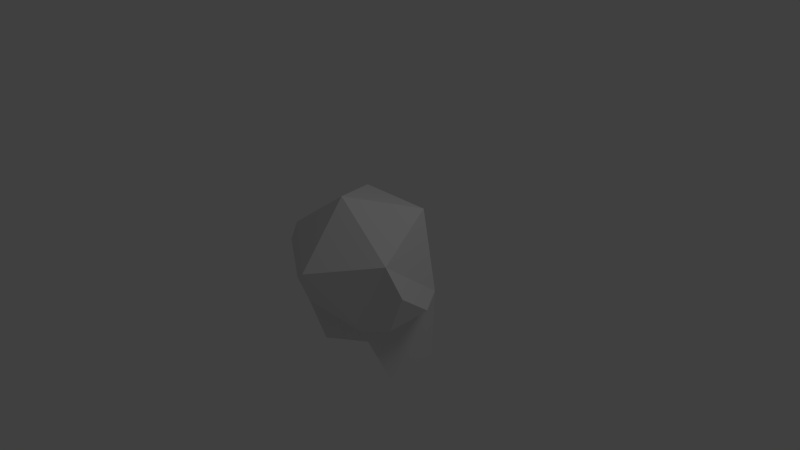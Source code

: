# Source: minion.blend  (saved by Blender 2.64.0; exported with 4.5.12 LTS)
import bpy
from mathutils import Matrix  # noqa: F401  (used for matrix-valued properties, if any)

bpy.ops.wm.read_factory_settings(use_empty=True)
scene = bpy.context.scene
scene.name = 'Scene'

# ---- collections
col_collection_1 = bpy.data.collections.new('Collection 1'); scene.collection.children.link(col_collection_1)

# ---- world
world_world = bpy.data.worlds.new('World'); scene.world = world_world
world_world.color = (0.05088, 0.05088, 0.05088)
world_world.use_sun_shadow = False
world_world.sun_shadow_jitter_overblur = 0.0
world_world.cycles.sampling_method = 'MANUAL'
world_world.cycles.sample_map_resolution = 256

# ---- cameras
cam_camera = bpy.data.cameras.new('Camera')
cam_camera.clip_end = 100.0
cam_camera.lens = 35.0
cam_camera.sensor_width = 32.0
cam_camera.sensor_height = 18.0
cam_camera.ortho_scale = 7.314
cam_camera.dof.focus_distance = 0.0
cam_camera.dof.aperture_fstop = 128.0

# ---- lights
light_lamp = bpy.data.lights.new('Lamp', 'POINT')
light_lamp.transmission_factor = 0.0
light_lamp.cutoff_distance = 30.0
light_lamp.energy = 100.0
light_lamp.shadow_buffer_clip_start = 1.001
light_lamp.shadow_soft_size = 1.0
light_lamp.shadow_maximum_resolution = 0.006
light_lamp.use_absolute_resolution = True
light_lamp.cycles.use_multiple_importance_sampling = False

# ---- meshes
me_icosphere = bpy.data.meshes.new('Icosphere')
me_icosphere.from_pydata([(-0.05449, 0.1824, -0.5869), (0.7092, -0.4819, -0.6334), (-0.2907, -0.807, -0.6325), (-0.8904, -0.01229, -0.2942), (-0.1835, 0.5672, 0.1046), (0.7275, 0.5137, -0.2957), (0.3531, -1.085, 0.1511), (-0.6356, -0.7944, 0.3607), (-0.6172, 0.2012, 0.6984), (0.3827, 0.5263, 0.6975), (0.9824, -0.2684, 0.3593), (0.1513, -0.4615, 0.9737), (-0.3801, 0.05971, -1.599), (-0.5172, -0.5254, -1.435), (-0.8724, -0.05466, -1.235), (0.2703, 0.2712, -1.599), (0.7255, -0.1214, -1.436), (0.7364, 0.4683, -1.236), (-0.6941, -0.8225, -0.4941), (-0.9939, -0.4252, -0.3249), (-0.8665, -0.8162, 0.00255), (1.045, -0.2572, -0.4956), (1.054, 0.2406, -0.3268), (1.181, -0.1504, 0.0006802)], [], [(0, 1, 2), (0, 5, 17, 15), (13, 12, 0, 2), (0, 3, 4), (0, 4, 5), (5, 10, 23, 22), (2, 1, 6), (18, 19, 3, 2), (4, 3, 8), (5, 4, 9), (1, 10, 6), (2, 6, 7), (3, 7, 8), (4, 8, 9), (5, 9, 10), (6, 10, 11), (7, 6, 11), (8, 7, 11), (9, 8, 11), (10, 9, 11), (12, 13, 14), (3, 0, 12, 14), (2, 3, 14, 13), (16, 15, 17), (15, 16, 1, 0), (5, 1, 16, 17), (19, 18, 20), (2, 7, 20, 18), (7, 3, 19, 20), (21, 22, 23), (10, 1, 21, 23), (22, 21, 1, 5)])
_uv = me_icosphere.uv_layers.new(name='UVMap')
_uv.uv.foreach_set('vector', [0.181, 0.8316, 0.3136, 0.7133, 0.3134, 0.9531, 0.2258, 0.2551, 0.01299, 0.3212, 0.02027, 0.09367, 0.1376, 0.01214, 0.1294, 0.9821, 0.02023, 0.9109, 0.181, 0.8316, 0.3134, 0.9531, 0.2258, 0.2551, 0.4381, 0.3197, 0.2289, 0.4237, 0.2258, 0.2551, 0.2289, 0.4237, 0.01299, 0.3212, 0.6958, 0.8592, 0.9738, 0.7166, 0.9005, 0.7275, 0.7227, 0.8159, 0.3134, 0.9531, 0.3136, 0.7133, 0.5146, 0.8333, 0.7302, 0.6115, 0.7227, 0.8159, 0.6958, 0.8592, 0.711, 0.5604, 0.2289, 0.4237, 0.4381, 0.3197, 0.3579, 0.5612, 0.01299, 0.3212, 0.2289, 0.4237, 0.09819, 0.56, 0.711, 0.5604, 0.9738, 0.7166, 0.9733, 0.5329, 0.711, 0.5604, 0.9732, 0.5315, 0.9738, 0.7166, 0.6958, 0.8592, 0.9738, 0.7166, 0.9528, 0.9864, 0.2289, 0.4237, 0.3579, 0.5612, 0.09819, 0.56, 0.6958, 0.8592, 0.9529, 0.9871, 0.9738, 0.7166, 0.9759, 0.2816, 0.7958, 0.5317, 0.7136, 0.2827, 0.7936, 0.03297, 0.9759, 0.2816, 0.7136, 0.2827, 0.5008, 0.1295, 0.7936, 0.03297, 0.7136, 0.2827, 0.5022, 0.4378, 0.5008, 0.1295, 0.7136, 0.2827, 0.7958, 0.5317, 0.5022, 0.4378, 0.7136, 0.2827, 0.3521, 0.688, 0.4534, 0.5717, 0.446, 0.7383, 0.4381, 0.3197, 0.2258, 0.2551, 0.3169, 0.007604, 0.4364, 0.09557, 0.711, 0.5604, 0.6958, 0.8592, 0.446, 0.7383, 0.4534, 0.5717, 0.4536, 0.5722, 0.3522, 0.6889, 0.4461, 0.7385, 0.0204, 0.7549, 0.1297, 0.6841, 0.3136, 0.7133, 0.181, 0.8316, 0.6958, 0.8592, 0.711, 0.5604, 0.4536, 0.5722, 0.4461, 0.7385, 0.7227, 0.8159, 0.7302, 0.6115, 0.9005, 0.7275, 0.711, 0.5604, 0.9738, 0.7166, 0.9005, 0.7275, 0.7302, 0.6115, 0.9738, 0.7166, 0.6958, 0.8592, 0.7227, 0.8159, 0.9005, 0.7275, 0.7302, 0.6115, 0.7227, 0.8159, 0.9005, 0.7275, 0.9738, 0.7166, 0.711, 0.5604, 0.7302, 0.6115, 0.9005, 0.7275, 0.7227, 0.8159, 0.7302, 0.6115, 0.711, 0.5604, 0.6958, 0.8592])
me_icosphere.use_remesh_preserve_volume = False
me_icosphere.use_remesh_preserve_attributes = False
me_icosphere.use_mirror_vertex_groups = False
me_icosphere.update()

# ---- objects
ob_icosphere = bpy.data.objects.new('Icosphere', me_icosphere)
ob_lamp = bpy.data.objects.new('Lamp', light_lamp)
ob_camera = bpy.data.objects.new('Camera', cam_camera)

# ---- transforms, parenting, visibility, modifiers, constraints
ob_icosphere.location = (0.0, 0.0, 0.0)
ob_icosphere.rotation_euler = (0.0, -0.0, -0.3167)
ob_icosphere.lineart.crease_threshold = 0.0
ob_lamp.location = (4.076, 1.005, 5.904)
ob_lamp.rotation_euler = (0.6503, 0.05522, 1.866)
ob_lamp.lock_rotations_4d = False
ob_lamp.empty_display_type = 'ARROWS'
ob_lamp.color = (0.0, 0.0, 0.0, 0.0)
ob_lamp.lineart.crease_threshold = 0.0
ob_camera.location = (7.481, -6.508, 5.344)
ob_camera.rotation_euler = (1.109, 0.01082, 0.8149)
ob_camera.lock_rotations_4d = False
ob_camera.empty_display_type = 'ARROWS'
ob_camera.color = (0.0, 0.0, 0.0, 0.0)
ob_camera.display_type = 'WIRE'
ob_camera.lineart.crease_threshold = 0.0

# ---- collection membership
col_collection_1.objects.link(ob_icosphere)
col_collection_1.objects.link(ob_lamp)
col_collection_1.objects.link(ob_camera)

# ---- scene / render settings (as saved in the file)
scene.camera = ob_camera
scene.frame_start = 1; scene.frame_end = 250; scene.frame_set(0)
scene.render.engine = 'BLENDER_EEVEE_NEXT'
scene.render.image_settings.color_mode = 'RGB'
scene.render.image_settings.compression = 90
scene.render.resolution_percentage = 50
scene.render.dither_intensity = 0.0
scene.render.bake_margin = 2
scene.render.bake_bias = 0.0
scene.cycles.use_denoising = False
scene.cycles.samples = 10
scene.cycles.sampling_pattern = 'TABULATED_SOBOL'
scene.cycles.light_sampling_threshold = 0.0
scene.cycles.use_adaptive_sampling = False
scene.cycles.use_light_tree = False
scene.cycles.blur_glossy = 0.0
scene.cycles.volume_bounces = 1
scene.cycles.pixel_filter_type = 'GAUSSIAN'
scene.cycles.sample_clamp_indirect = 0.0
scene.view_settings.view_transform = 'Standard'
bpy.context.view_layer.update()
